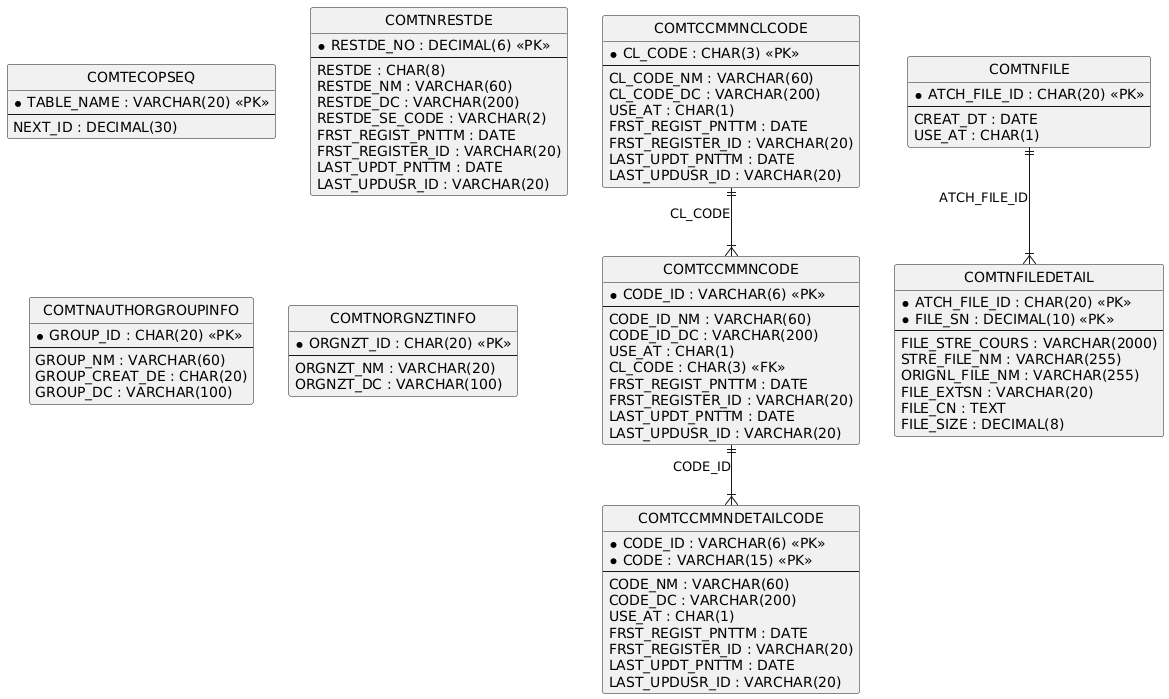

The diagram above was rendered by PlantUML. Its source (embedded in the PNG):
@startuml
hide circle
skinparam linetype ortho

entity "COMTECOPSEQ" as COMTECOPSEQ {
  * TABLE_NAME : VARCHAR(20) <<PK>>
  --
  NEXT_ID : DECIMAL(30)
}

entity "COMTNRESTDE" as COMTNRESTDE {
  * RESTDE_NO : DECIMAL(6) <<PK>>
  --
  RESTDE : CHAR(8)
  RESTDE_NM : VARCHAR(60)
  RESTDE_DC : VARCHAR(200)
  RESTDE_SE_CODE : VARCHAR(2)
  FRST_REGIST_PNTTM : DATE
  FRST_REGISTER_ID : VARCHAR(20)
  LAST_UPDT_PNTTM : DATE
  LAST_UPDUSR_ID : VARCHAR(20)
}

entity "COMTCCMMNCLCODE" as COMTCCMMNCLCODE {
  * CL_CODE : CHAR(3) <<PK>>
  --
  CL_CODE_NM : VARCHAR(60)
  CL_CODE_DC : VARCHAR(200)
  USE_AT : CHAR(1)
  FRST_REGIST_PNTTM : DATE
  FRST_REGISTER_ID : VARCHAR(20)
  LAST_UPDT_PNTTM : DATE
  LAST_UPDUSR_ID : VARCHAR(20)
}

entity "COMTCCMMNCODE" as COMTCCMMNCODE {
  * CODE_ID : VARCHAR(6) <<PK>>
  --
  CODE_ID_NM : VARCHAR(60)
  CODE_ID_DC : VARCHAR(200)
  USE_AT : CHAR(1)
  CL_CODE : CHAR(3) <<FK>>
  FRST_REGIST_PNTTM : DATE
  FRST_REGISTER_ID : VARCHAR(20)
  LAST_UPDT_PNTTM : DATE
  LAST_UPDUSR_ID : VARCHAR(20)
}

entity "COMTCCMMNDETAILCODE" as COMTCCMMNDETAILCODE {
  * CODE_ID : VARCHAR(6) <<PK>>
  * CODE : VARCHAR(15) <<PK>>
  --
  CODE_NM : VARCHAR(60)
  CODE_DC : VARCHAR(200)
  USE_AT : CHAR(1)
  FRST_REGIST_PNTTM : DATE
  FRST_REGISTER_ID : VARCHAR(20)
  LAST_UPDT_PNTTM : DATE
  LAST_UPDUSR_ID : VARCHAR(20)
}

entity "COMTNAUTHORGROUPINFO" as COMTNAUTHORGROUPINFO {
  * GROUP_ID : CHAR(20) <<PK>>
  --
  GROUP_NM : VARCHAR(60)
  GROUP_CREAT_DE : CHAR(20)
  GROUP_DC : VARCHAR(100)
}

entity "COMTNORGNZTINFO" as COMTNORGNZTINFO {
  * ORGNZT_ID : CHAR(20) <<PK>>
  --
  ORGNZT_NM : VARCHAR(20)
  ORGNZT_DC : VARCHAR(100)
}

entity "COMTNFILE" as COMTNFILE {
  * ATCH_FILE_ID : CHAR(20) <<PK>>
  --
  CREAT_DT : DATE
  USE_AT : CHAR(1)
}

entity "COMTNFILEDETAIL" as COMTNFILEDETAIL {
  * ATCH_FILE_ID : CHAR(20) <<PK>>
  * FILE_SN : DECIMAL(10) <<PK>>
  --
  FILE_STRE_COURS : VARCHAR(2000)
  STRE_FILE_NM : VARCHAR(255)
  ORIGNL_FILE_NM : VARCHAR(255)
  FILE_EXTSN : VARCHAR(20)
  FILE_CN : TEXT
  FILE_SIZE : DECIMAL(8)
}

COMTCCMMNCLCODE ||--|{ COMTCCMMNCODE : "CL_CODE"
COMTCCMMNCODE ||--|{ COMTCCMMNDETAILCODE : "CODE_ID"
COMTNFILE ||--|{ COMTNFILEDETAIL : "ATCH_FILE_ID"
@enduml